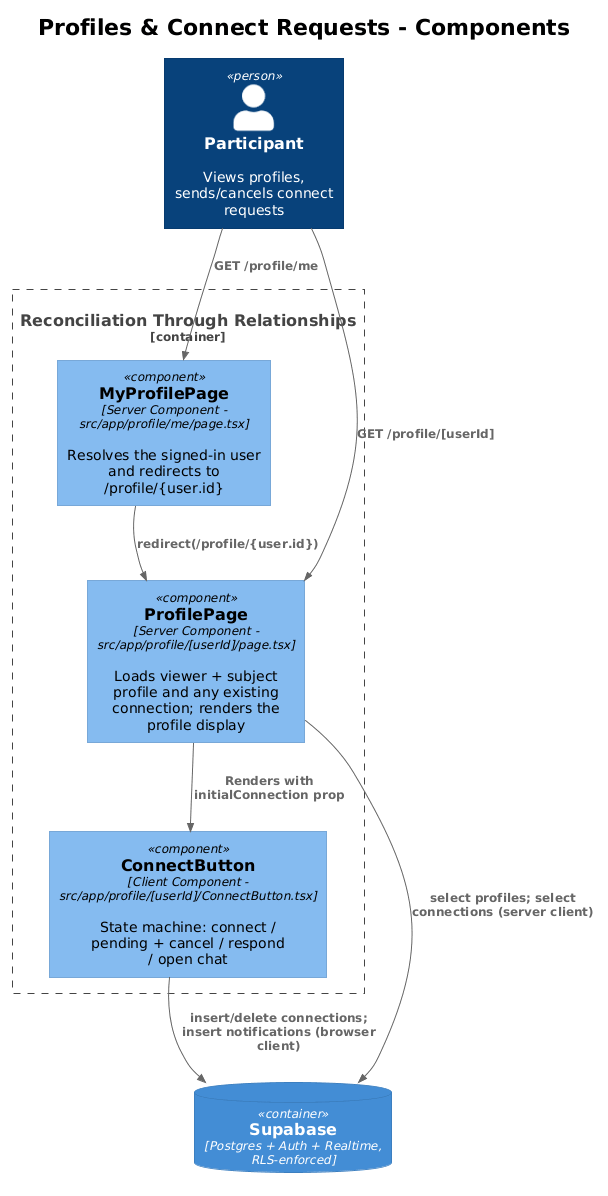

The diagram above was rendered by PlantUML. Its source (embedded in the PNG):
@startuml
!theme plain
!include <C4/C4_Component>
title Profiles & Connect Requests - Components

Person(participant, "Participant", "Views profiles, sends/cancels connect requests")

Container_Boundary(app, "Reconciliation Through Relationships") {
  Component(me, "MyProfilePage", "Server Component - src/app/profile/me/page.tsx", "Resolves the signed-in user and redirects to /profile/{user.id}")
  Component(profile, "ProfilePage", "Server Component - src/app/profile/[userId]/page.tsx", "Loads viewer + subject profile and any existing connection; renders the profile display")
  Component(connect, "ConnectButton", "Client Component - src/app/profile/[userId]/ConnectButton.tsx", "State machine: connect / pending + cancel / respond / open chat")
}

ContainerDb(supabase, "Supabase", "Postgres + Auth + Realtime, RLS-enforced")

Rel(participant, me, "GET /profile/me")
Rel(participant, profile, "GET /profile/[userId]")
Rel(me, profile, "redirect(/profile/{user.id})")
Rel(profile, supabase, "select profiles; select connections (server client)")
Rel(profile, connect, "Renders with initialConnection prop")
Rel(connect, supabase, "insert/delete connections; insert notifications (browser client)")
@enduml